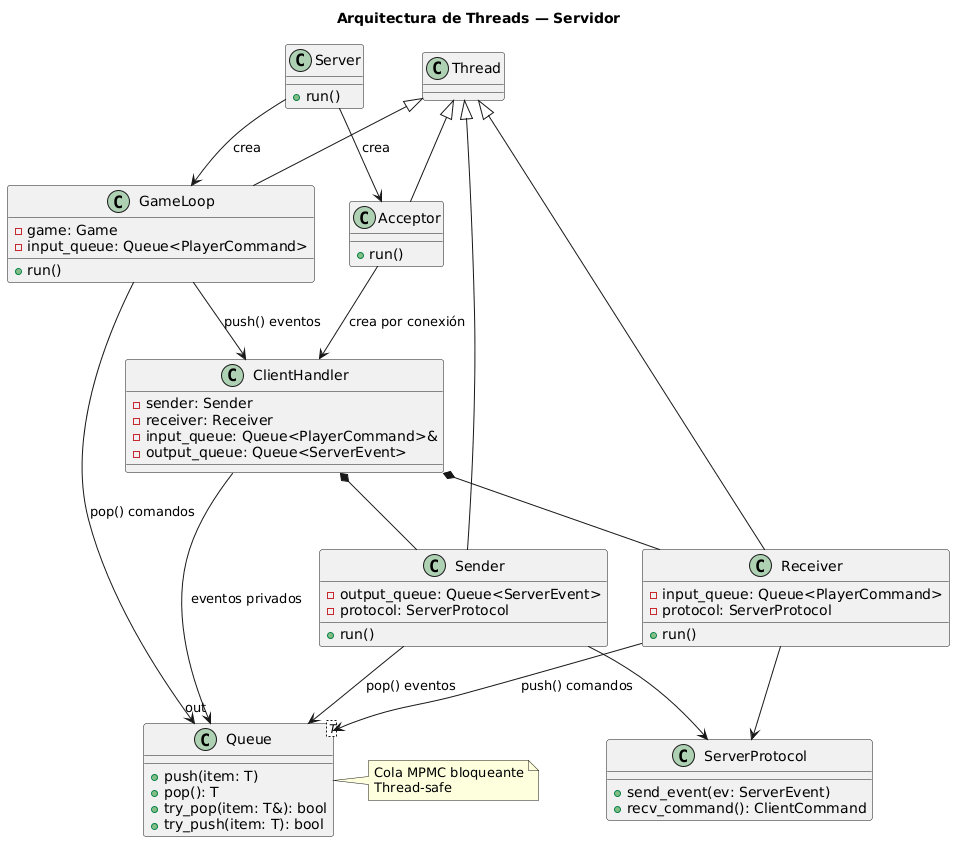

The diagram above was rendered by PlantUML. Its source (embedded in the PNG):
@startuml
title Arquitectura de Threads — Servidor

class Server {
  + run()
}

class Acceptor extends Thread {
  + run()
}

class GameLoop extends Thread {
  - game: Game
  - input_queue: Queue<PlayerCommand>
  + run()
}

class ClientHandler {
  - sender: Sender
  - receiver: Receiver
  - input_queue: Queue<PlayerCommand>&
  - output_queue: Queue<ServerEvent>
}

class Sender extends Thread {
  - output_queue: Queue<ServerEvent>
  - protocol: ServerProtocol
  + run()
}

class Receiver extends Thread {
  - input_queue: Queue<PlayerCommand>
  - protocol: ServerProtocol
  + run()
}

class ServerProtocol {
  + send_event(ev: ServerEvent)
  + recv_command(): ClientCommand
}

class Queue<T> {
  + push(item: T)
  + pop(): T
  + try_pop(item: T&): bool
  + try_push(item: T): bool
}

Server --> Acceptor: crea
Server --> GameLoop: crea
Acceptor --> ClientHandler: crea por conexión
ClientHandler *-- Sender
ClientHandler *-- Receiver
GameLoop --> Queue: pop() comandos
Receiver --> Queue: push() comandos
GameLoop --> ClientHandler: push() eventos
ClientHandler --> "out" Queue: eventos privados
Sender --> Queue: pop() eventos
Sender --> ServerProtocol
Receiver --> ServerProtocol
note right of Queue
  Cola MPMC bloqueante
  Thread-safe
end note
@enduml